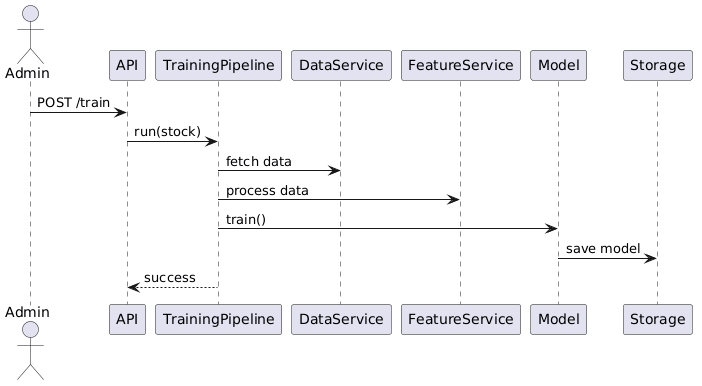

The diagram above was rendered by PlantUML. Its source (embedded in the PNG):
@startuml
actor Admin
participant API
participant TrainingPipeline
participant DataService
participant FeatureService
participant Model
participant Storage

Admin -> API: POST /train
API -> TrainingPipeline: run(stock)

TrainingPipeline -> DataService: fetch data
TrainingPipeline -> FeatureService: process data
TrainingPipeline -> Model: train()

Model -> Storage: save model
TrainingPipeline --> API: success
@enduml